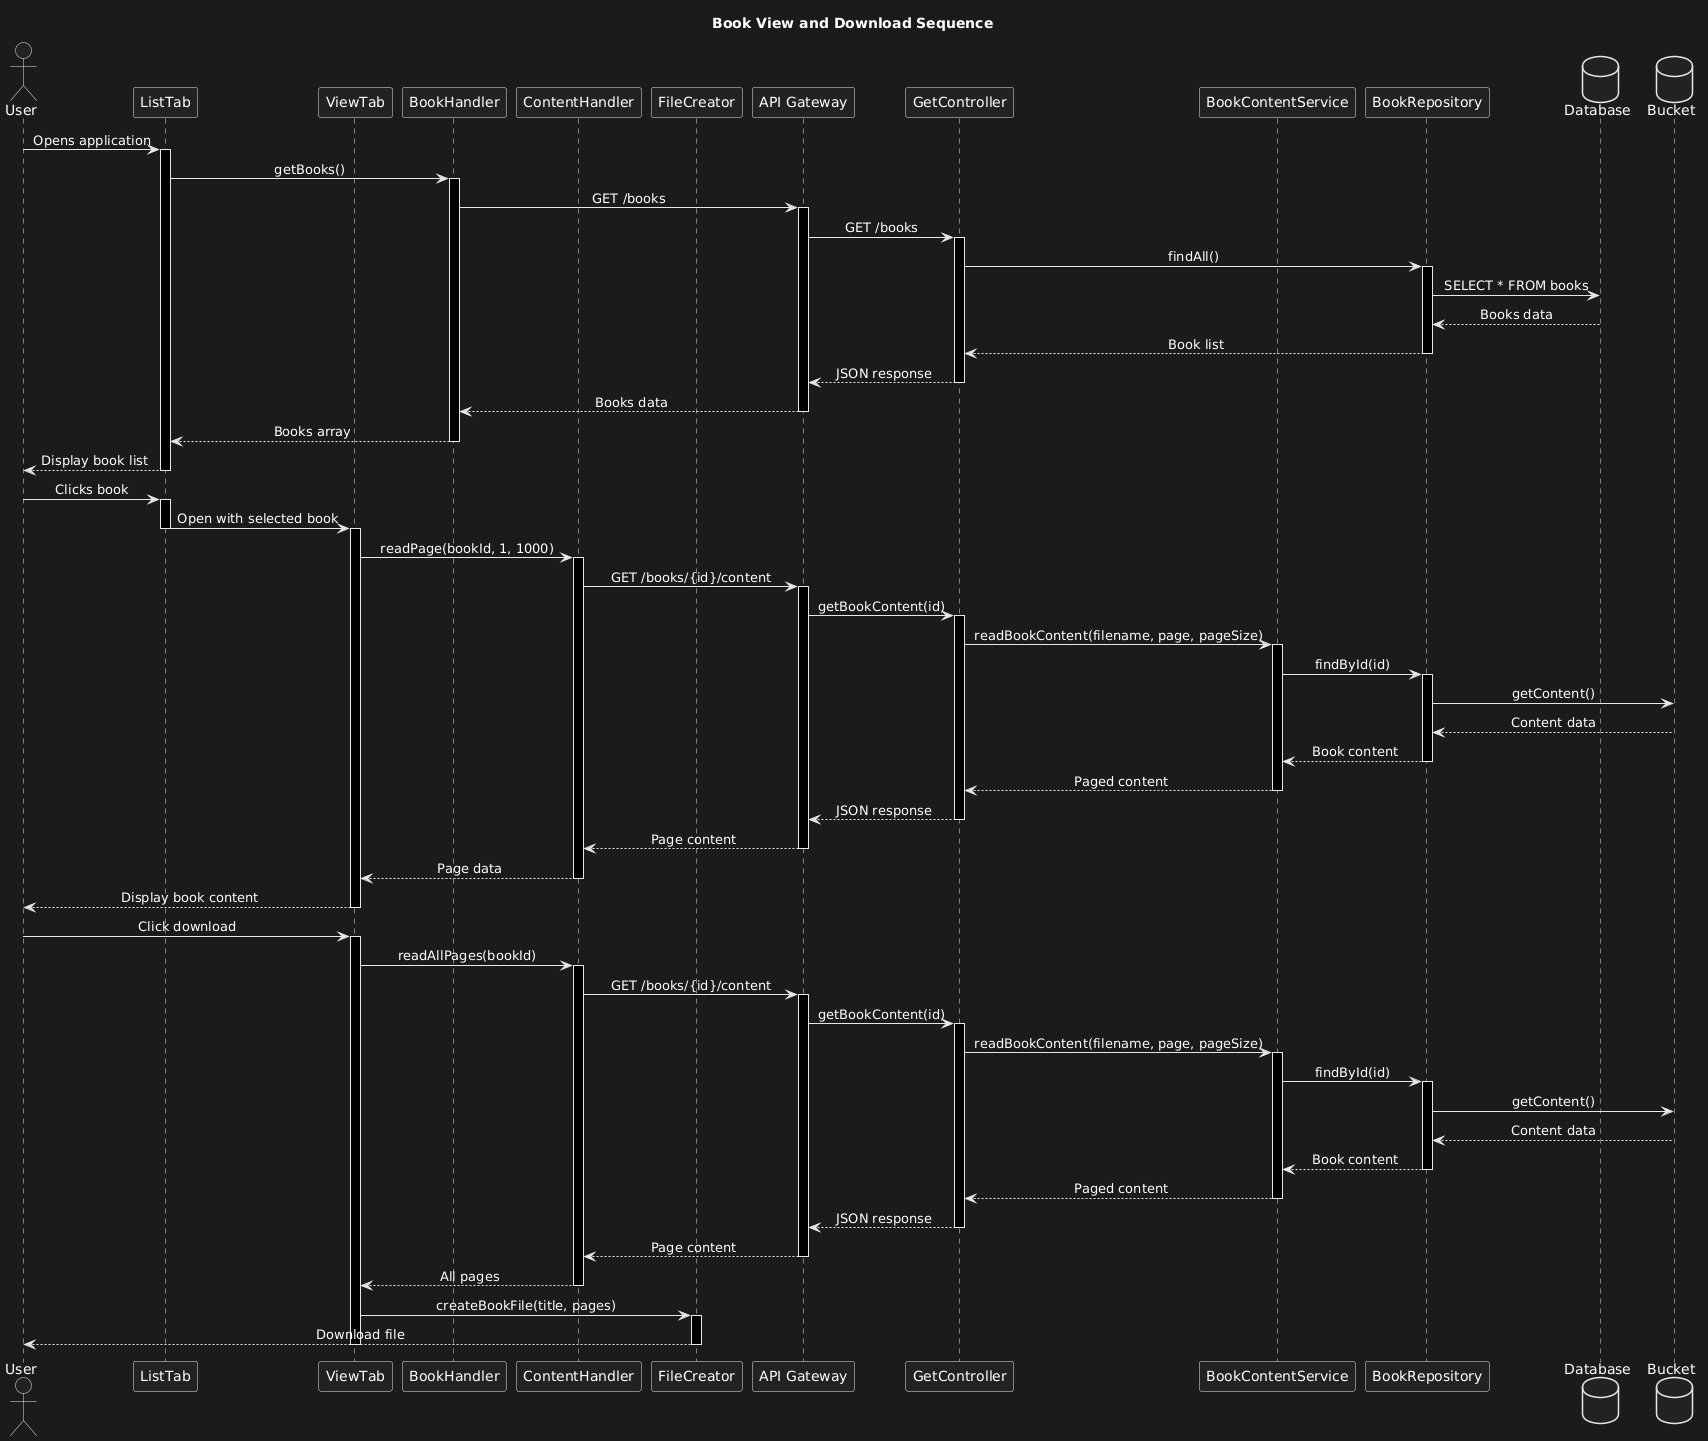

The diagram above was rendered by PlantUML. Its source (embedded in the PNG):
@startuml
skinparam sequenceMessageAlign center
skinparam responseMessageBelowArrow true

actor User
participant "ListTab" as List
participant "ViewTab" as View
participant "BookHandler" as BHandler
participant "ContentHandler" as CHandler
participant "FileCreator" as FCreator
participant "API Gateway" as API
participant "GetController" as Controller
participant "BookContentService" as Service
participant "BookRepository" as Repo
database "Database" as DB
database "Bucket" as Bucket

title Book View and Download Sequence

' Initial book listing
User -> List: Opens application
activate List
List -> BHandler: getBooks()
activate BHandler
BHandler -> API: GET /books
activate API
API -> Controller: GET /books
activate Controller
Controller-> Repo: findAll()
activate Repo
Repo -> DB: SELECT * FROM books
DB --> Repo: Books data
Repo --> Controller: Book list
deactivate Repo
Controller --> API: JSON response
deactivate Controller
API --> BHandler: Books data
deactivate API
BHandler --> List: Books array
deactivate BHandler
List --> User: Display book list
deactivate List

' Book selection and content loading
User -> List: Clicks book
activate List
List -> View: Open with selected book
deactivate List
activate View
View -> CHandler: readPage(bookId, 1, 1000)
activate CHandler
CHandler -> API: GET /books/{id}/content
activate API
API -> Controller: getBookContent(id)
activate Controller
Controller -> Service: readBookContent(filename, page, pageSize)
activate Service
Service -> Repo: findById(id)
activate Repo
Repo -> Bucket: getContent()
Bucket--> Repo: Content data
Repo --> Service: Book content
deactivate Repo
Service --> Controller: Paged content
deactivate Service
Controller --> API: JSON response
deactivate Controller
API --> CHandler: Page content
deactivate API
CHandler --> View: Page data
deactivate CHandler
View --> User: Display book content
deactivate View

' Book download
User -> View: Click download
activate View
View -> CHandler: readAllPages(bookId)
activate CHandler
CHandler -> API: GET /books/{id}/content
activate API
API -> Controller: getBookContent(id)
activate Controller
Controller -> Service: readBookContent(filename, page, pageSize)
activate Service
Service -> Repo: findById(id)
activate Repo
Repo -> Bucket: getContent()
Bucket--> Repo: Content data
Repo --> Service: Book content
deactivate Repo
Service --> Controller: Paged content
deactivate Service
Controller --> API: JSON response
deactivate Controller
API --> CHandler: Page content
deactivate API
CHandler --> View: All pages
deactivate CHandler
View -> FCreator: createBookFile(title, pages)
activate FCreator
FCreator --> User: Download file
deactivate FCreator
deactivate View
@enduml